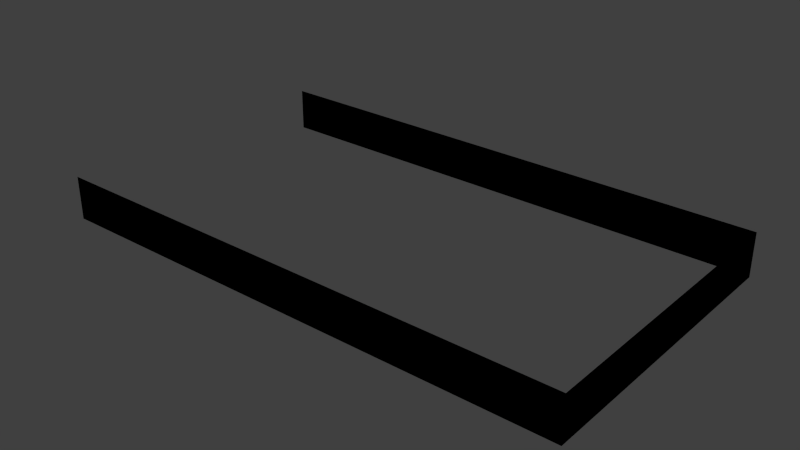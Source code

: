 # Source: WallB.blend  (saved by Blender 2.78.0; exported with 4.5.12 LTS)
import bpy
from mathutils import Matrix  # noqa: F401  (used for matrix-valued properties, if any)

bpy.ops.wm.read_factory_settings(use_empty=True)
scene = bpy.context.scene
scene.name = 'Scene'

# ---- collections
col_collection_1 = bpy.data.collections.new('Collection 1'); scene.collection.children.link(col_collection_1)

# ---- images (referenced by path relative to the original .blend; pixels are not part of the script)
import os
ASSET_DIR = os.environ.get("B2B_ASSET_DIR", "")  # directory of the original .blend (textures are referenced by path, not embedded)
HERE = os.path.dirname(os.path.abspath(__file__))  # packed textures are extracted next to this script under _unpacked/

def load_image(name, relpath, width, height, colorspace="sRGB"):
    """Load a texture the original file referenced (path relative to the .blend, or extracted next to this script)."""
    p = next((c for c in (os.path.join(HERE, relpath), os.path.join(ASSET_DIR, relpath)) if relpath and os.path.exists(c)), "")
    if p:
        img = bpy.data.images.load(p, check_existing=True)
        img.name = name
    else:  # same state as the original file: an image datablock whose file is absent (Cycles renders it pink)
        img = bpy.data.images.new(name, width, height)
        img.source = "FILE"
        img.filepath = "//" + (relpath or name)
    img.colorspace_settings.name = colorspace
    return img
img_norm_bricks = load_image('norm/Bricks', 'Bricks.png', 1024, 1024, 'sRGB')
img_spec_bricks = load_image('spec/Bricks', 'Bricks.png', 1024, 1024, 'sRGB')
img_diff_bricks = load_image('diff/Bricks', 'Bricks.png', 1024, 1024, 'sRGB')

# ---- materials (node trees are filled in below, after node groups)
mat_0_bricks = bpy.data.materials.new('0_Bricks')
mat_0_bricks.alpha_threshold = 0.0
mat_0_bricks.roughness = 0.5

# ---- material node trees
mat_0_bricks.use_nodes = True; mat_0_bricks.node_tree.nodes.clear()
_N = mat_0_bricks.node_tree.nodes; _L = mat_0_bricks.node_tree.links
n0 = _N.new('ShaderNodeTexImage'); n0.name = 'Image Texture.001'; n0.location = (108, 269)
n0.width = 140
n0.image = img_norm_bricks
n1 = _N.new('ShaderNodeTexImage'); n1.name = 'Image Texture.002'; n1.location = (299, 275)
n1.width = 140
n1.image = img_spec_bricks
n2 = _N.new('ShaderNodeTexImage'); n2.name = 'Image Texture'; n2.location = (-92, 274)
n2.width = 140
n2.image = img_diff_bricks

# ---- world
world_world = bpy.data.worlds.new('World'); scene.world = world_world
world_world.color = (0.05088, 0.05088, 0.05088)
world_world.use_sun_shadow = False
world_world.sun_shadow_jitter_overblur = 0.0
world_world.cycles.sampling_method = 'NONE'
world_world.cycles.sample_map_resolution = 256

# ---- meshes
me_wallb = bpy.data.meshes.new('WallB')
me_wallb.from_pydata([(11.76, 3.293, -0.4809), (0.0, 3.293, -0.4809), (0.0, 3.293, 0.4809), (0.0, -3.293, -0.4809), (11.76, -3.293, -0.4809), (11.76, -3.293, 0.4809), (11.76, 3.293, 0.4809), (0.0, -3.293, 0.4809)], [], [(4, 0, 6, 5), (7, 3, 4, 5), (6, 0, 1, 2)])
me_wallb.polygons.foreach_set('use_smooth', [True] * 3)
_k = set([(0, 6), (4, 5)])
me_wallb.attributes.new('sharp_edge', 'BOOLEAN', 'EDGE').data.foreach_set('value', [ (min(e.vertices), max(e.vertices)) in _k for e in me_wallb.edges])
_uv = me_wallb.uv_layers.new(name='UVMap')
_uv.uv.foreach_set('vector', [1.074, 0.3609, -1.074, 0.3608, -1.074, 0.6819, 1.074, 0.6819, 5.0, 0.6819, 5.0, 0.3609, 1.074, 0.3609, 1.074, 0.6819, -1.074, 0.6819, -1.074, 0.3608, -5.0, 0.3609, -5.0, 0.6819])
me_wallb.materials.append(mat_0_bricks)
me_wallb.use_remesh_preserve_volume = False
me_wallb.use_remesh_preserve_attributes = False
me_wallb.use_mirror_vertex_groups = False
me_wallb.update()

# ---- objects
ob_wallb = bpy.data.objects.new('WallB', me_wallb)

# ---- transforms, parenting, visibility, modifiers, constraints
ob_wallb.location = (0.0, 0.0, 0.0)
ob_wallb.lineart.crease_threshold = 0.0
_m = ob_wallb.modifiers.new('EdgeSplit', 'EDGE_SPLIT')
_m.use_edge_angle = False
_m = ob_wallb.modifiers.new('Triangulate', 'TRIANGULATE')

# ---- collection membership
col_collection_1.objects.link(ob_wallb)

# ---- scene / render settings (as saved in the file)
scene.frame_start = 1; scene.frame_end = 250; scene.frame_set(1)
scene.render.engine = 'CYCLES'
scene.render.resolution_percentage = 50
scene.render.dither_intensity = 0.0
scene.cycles.use_denoising = False
scene.cycles.samples = 10
scene.cycles.sampling_pattern = 'TABULATED_SOBOL'
scene.cycles.light_sampling_threshold = 0.0
scene.cycles.use_adaptive_sampling = False
scene.cycles.use_light_tree = False
scene.cycles.blur_glossy = 0.0
scene.cycles.pixel_filter_type = 'GAUSSIAN'
scene.cycles.sample_clamp_indirect = 0.0
scene.view_settings.view_transform = 'Standard'
bpy.context.view_layer.update()

# ---- added for rendering (the .blend has no active camera and no usable light): camera, sun
cam_auto = bpy.data.cameras.new('AutoCamera')
cam_auto.lens = 50.0
cam_auto.sensor_width = 36.0
cam_auto.clip_end = 1000.0
ob_auto_camera = bpy.data.objects.new('AutoCamera', cam_auto)
scene.collection.objects.link(ob_auto_camera)
ob_auto_camera.location = (18.3866, -15.006, 10.004)
ob_auto_camera.rotation_euler = (1.09748, -7.21219e-08, 0.694738)
scene.camera = ob_auto_camera
light_auto_sun = bpy.data.lights.new('AutoSun', 'SUN')
light_auto_sun.energy = 3.0
light_auto_sun.angle = 0.0523599
ob_auto_sun = bpy.data.objects.new('AutoSun', light_auto_sun)
scene.collection.objects.link(ob_auto_sun)
ob_auto_sun.rotation_euler = (0.872665, 0.174533, 0.523599)
bpy.context.view_layer.update()
